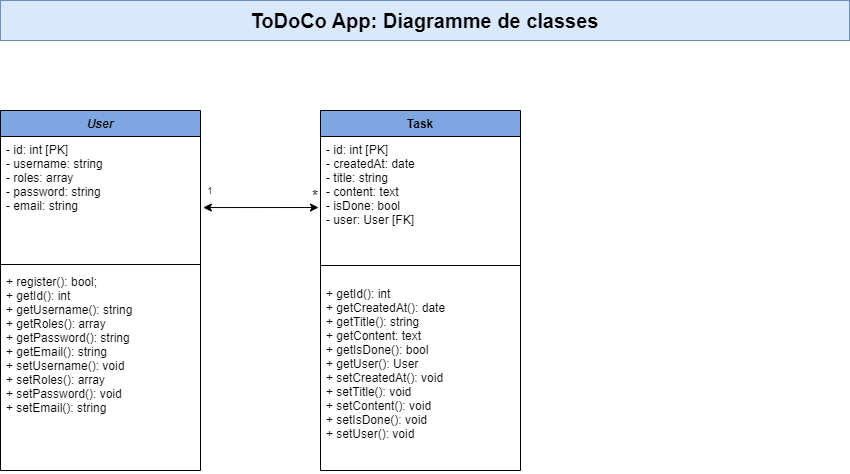

The diagram above was exported from draw.io. Its source (the exported page's mxGraphModel, read from the mxfile embedded in the PNG):
<mxGraphModel dx="2603" dy="1591" grid="1" gridSize="10" guides="1" tooltips="1" connect="1" arrows="1" fold="1" page="1" pageScale="1" pageWidth="1169" pageHeight="827" background="#ffffff" math="0" shadow="0">
  <root>
    <mxCell id="WIyWlLk6GJQsqaUBKTNV-0" />
    <mxCell id="WIyWlLk6GJQsqaUBKTNV-1" parent="WIyWlLk6GJQsqaUBKTNV-0" />
    <mxCell id="B-cW_H-7F7W4hRcBnGVq-102" value="&lt;b&gt;&lt;font style=&quot;font-size: 20px;&quot;&gt;ToDoCo App: Diagramme de classes&lt;/font&gt;&lt;/b&gt;" style="text;html=1;align=center;verticalAlign=middle;whiteSpace=wrap;rounded=0;fillStyle=auto;fillColor=#dae8fc;strokeColor=#6c8ebf;" parent="WIyWlLk6GJQsqaUBKTNV-1" vertex="1">
      <mxGeometry x="-1000" y="-790" width="849" height="40" as="geometry" />
    </mxCell>
    <mxCell id="MTCPCZhycQX9ZZMTVj1y-16" value="Task" style="swimlane;fontStyle=1;align=center;verticalAlign=top;childLayout=stackLayout;horizontal=1;startSize=26;horizontalStack=0;resizeParent=1;resizeParentMax=0;resizeLast=0;collapsible=1;marginBottom=0;fillColor=#7EA6E0;" parent="WIyWlLk6GJQsqaUBKTNV-1" vertex="1">
      <mxGeometry x="-680" y="-680" width="200" height="360" as="geometry" />
    </mxCell>
    <mxCell id="MTCPCZhycQX9ZZMTVj1y-17" value="- id: int [PK]&#10;- createdAt: date&#10;- title: string&#10;- content: text&#10;- isDone: bool&#10;- user: User [FK]" style="text;strokeColor=none;fillColor=none;align=left;verticalAlign=top;spacingLeft=4;spacingRight=4;overflow=hidden;rotatable=0;points=[[0,0.5],[1,0.5]];portConstraint=eastwest;fontSize=12;" parent="MTCPCZhycQX9ZZMTVj1y-16" vertex="1">
      <mxGeometry y="26" width="200" height="114" as="geometry" />
    </mxCell>
    <mxCell id="MTCPCZhycQX9ZZMTVj1y-18" value="" style="line;strokeWidth=1;fillColor=none;align=left;verticalAlign=middle;spacingTop=-1;spacingLeft=3;spacingRight=3;rotatable=0;labelPosition=right;points=[];portConstraint=eastwest;" parent="MTCPCZhycQX9ZZMTVj1y-16" vertex="1">
      <mxGeometry y="140" width="200" height="30" as="geometry" />
    </mxCell>
    <mxCell id="MTCPCZhycQX9ZZMTVj1y-19" value="+ getId(): int&#10;+ getCreatedAt(): date&#10;+ getTitle(): string&#10;+ getContent: text&#10;+ getIsDone(): bool&#10;+ getUser(): User&#10;+ setCreatedAt(): void&#10;+ setTitle(): void&#10;+ setContent(): void&#10;+ setIsDone(): void&#10;+ setUser(): void" style="text;strokeColor=none;fillColor=none;align=left;verticalAlign=top;spacingLeft=4;spacingRight=4;overflow=hidden;rotatable=0;points=[[0,0.5],[1,0.5]];portConstraint=eastwest;" parent="MTCPCZhycQX9ZZMTVj1y-16" vertex="1">
      <mxGeometry y="170" width="200" height="190" as="geometry" />
    </mxCell>
    <mxCell id="iR_KLaq83nRgRH_l_tb1-4" value="User" style="swimlane;fontStyle=3;align=center;verticalAlign=top;childLayout=stackLayout;horizontal=1;startSize=26;horizontalStack=0;resizeParent=1;resizeParentMax=0;resizeLast=0;collapsible=1;marginBottom=0;fillColor=#7EA6E0;" parent="WIyWlLk6GJQsqaUBKTNV-1" vertex="1">
      <mxGeometry x="-1000" y="-680" width="200" height="360" as="geometry" />
    </mxCell>
    <mxCell id="iR_KLaq83nRgRH_l_tb1-5" value="- id: int [PK]&#10;- username: string&#10;- roles: array&#10;- password: string&#10;- email: string" style="text;strokeColor=none;fillColor=none;align=left;verticalAlign=top;spacingLeft=4;spacingRight=4;overflow=hidden;rotatable=0;points=[[0,0.5],[1,0.5]];portConstraint=eastwest;fontSize=12;" parent="iR_KLaq83nRgRH_l_tb1-4" vertex="1">
      <mxGeometry y="26" width="200" height="124" as="geometry" />
    </mxCell>
    <mxCell id="iR_KLaq83nRgRH_l_tb1-6" value="" style="line;strokeWidth=1;fillColor=none;align=left;verticalAlign=middle;spacingTop=-1;spacingLeft=3;spacingRight=3;rotatable=0;labelPosition=right;points=[];portConstraint=eastwest;" parent="iR_KLaq83nRgRH_l_tb1-4" vertex="1">
      <mxGeometry y="150" width="200" height="8" as="geometry" />
    </mxCell>
    <mxCell id="iR_KLaq83nRgRH_l_tb1-7" value="+ register(): bool;&#10;+ getId(): int&#10;+ getUsername(): string&#10;+ getRoles(): array&#10;+ getPassword(): string&#10;+ getEmail(): string&#10;+ setUsername(): void&#10;+ setRoles(): array&#10;+ setPassword(): void&#10;+ setEmail(): string" style="text;strokeColor=none;fillColor=none;align=left;verticalAlign=top;spacingLeft=4;spacingRight=4;overflow=hidden;rotatable=0;points=[[0,0.5],[1,0.5]];portConstraint=eastwest;" parent="iR_KLaq83nRgRH_l_tb1-4" vertex="1">
      <mxGeometry y="158" width="200" height="202" as="geometry" />
    </mxCell>
    <mxCell id="zF4Vrd33HKmd4DuB2MFN-5" value="&lt;font style=&quot;font-size: 9px;&quot;&gt;1&lt;/font&gt;" style="text;html=1;strokeColor=none;fillColor=none;align=center;verticalAlign=middle;whiteSpace=wrap;rounded=0;fontSize=12;" parent="WIyWlLk6GJQsqaUBKTNV-1" vertex="1">
      <mxGeometry x="-800" y="-610" width="20" height="20" as="geometry" />
    </mxCell>
    <mxCell id="zF4Vrd33HKmd4DuB2MFN-6" value="*" style="text;html=1;strokeColor=none;fillColor=none;align=center;verticalAlign=middle;whiteSpace=wrap;rounded=0;fontSize=15;" parent="WIyWlLk6GJQsqaUBKTNV-1" vertex="1">
      <mxGeometry x="-690" y="-600" width="10" height="10" as="geometry" />
    </mxCell>
    <mxCell id="1woCunHvt-aRn3v57Doc-2" value="" style="endArrow=classic;startArrow=classic;html=1;rounded=0;fontColor=#000000;exitX=1.014;exitY=0.573;exitDx=0;exitDy=0;exitPerimeter=0;entryX=-0.01;entryY=0.623;entryDx=0;entryDy=0;entryPerimeter=0;" parent="WIyWlLk6GJQsqaUBKTNV-1" source="iR_KLaq83nRgRH_l_tb1-5" target="MTCPCZhycQX9ZZMTVj1y-17" edge="1">
      <mxGeometry width="50" height="50" relative="1" as="geometry">
        <mxPoint x="-730" y="-410" as="sourcePoint" />
        <mxPoint x="-680" y="-460" as="targetPoint" />
      </mxGeometry>
    </mxCell>
  </root>
</mxGraphModel>